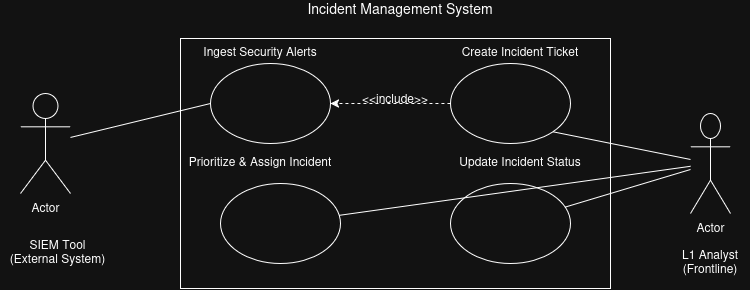

The diagram above was exported from draw.io. Its source (the exported page's mxGraphModel, read from the mxfile embedded in the PNG):
<mxGraphModel dx="989" dy="579" grid="1" gridSize="10" guides="1" tooltips="1" connect="1" arrows="1" fold="1" page="1" pageScale="1" pageWidth="850" pageHeight="1100" math="0" shadow="0">
  <root>
    <mxCell id="0" />
    <mxCell id="1" parent="0" />
    <mxCell id="PdgEazmcZ0bozQ4yP5CE-1" parent="1" style="rounded=0;whiteSpace=wrap;html=1;" value="" vertex="1">
      <mxGeometry height="250" width="430" x="210" y="155" as="geometry" />
    </mxCell>
    <mxCell id="PdgEazmcZ0bozQ4yP5CE-2" parent="1" style="ellipse;whiteSpace=wrap;html=1;" value="" vertex="1">
      <mxGeometry height="80" width="120" x="240" y="180" as="geometry" />
    </mxCell>
    <mxCell id="PdgEazmcZ0bozQ4yP5CE-3" parent="1" style="ellipse;whiteSpace=wrap;html=1;" value="" vertex="1">
      <mxGeometry height="80" width="120" x="480" y="180" as="geometry" />
    </mxCell>
    <mxCell id="PdgEazmcZ0bozQ4yP5CE-4" parent="1" style="ellipse;whiteSpace=wrap;html=1;" value="" vertex="1">
      <mxGeometry height="80" width="120" x="250" y="300" as="geometry" />
    </mxCell>
    <mxCell id="PdgEazmcZ0bozQ4yP5CE-5" parent="1" style="ellipse;whiteSpace=wrap;html=1;" value="" vertex="1">
      <mxGeometry height="80" width="120" x="480" y="300" as="geometry" />
    </mxCell>
    <mxCell id="PdgEazmcZ0bozQ4yP5CE-6" parent="1" style="text;html=1;whiteSpace=wrap;strokeColor=none;fillColor=none;align=center;verticalAlign=middle;rounded=0;" value="&lt;font style=&quot;font-size: 14px;&quot;&gt;Incident Management System&lt;/font&gt;&lt;div&gt;&lt;font size=&quot;3&quot;&gt;&lt;br&gt;&lt;/font&gt;&lt;/div&gt;" vertex="1">
      <mxGeometry height="30" width="200" x="330" y="120" as="geometry" />
    </mxCell>
    <mxCell id="PdgEazmcZ0bozQ4yP5CE-7" parent="1" style="text;html=1;whiteSpace=wrap;strokeColor=none;fillColor=none;align=center;verticalAlign=middle;rounded=0;" value="Ingest Security Alerts&lt;div&gt;&lt;br/&gt;&lt;/div&gt;" vertex="1">
      <mxGeometry height="30" width="140" x="220" y="160" as="geometry" />
    </mxCell>
    <mxCell id="PdgEazmcZ0bozQ4yP5CE-8" parent="1" style="text;html=1;whiteSpace=wrap;strokeColor=none;fillColor=none;align=center;verticalAlign=middle;rounded=0;" value="Create Incident Ticket&lt;div&gt;&lt;br/&gt;&lt;/div&gt;" vertex="1">
      <mxGeometry height="30" width="120" x="490" y="160" as="geometry" />
    </mxCell>
    <mxCell id="PdgEazmcZ0bozQ4yP5CE-9" parent="1" style="text;html=1;whiteSpace=wrap;strokeColor=none;fillColor=none;align=center;verticalAlign=middle;rounded=0;" value="Prioritize &amp;amp; Assign Incident&lt;div&gt;&lt;br/&gt;&lt;/div&gt;" vertex="1">
      <mxGeometry height="30" width="160" x="210" y="270" as="geometry" />
    </mxCell>
    <mxCell id="PdgEazmcZ0bozQ4yP5CE-10" parent="1" style="text;html=1;whiteSpace=wrap;strokeColor=none;fillColor=none;align=center;verticalAlign=middle;rounded=0;" value="Update Incident Status&lt;div&gt;&lt;br/&gt;&lt;/div&gt;" vertex="1">
      <mxGeometry height="30" width="130" x="485" y="270" as="geometry" />
    </mxCell>
    <mxCell id="PdgEazmcZ0bozQ4yP5CE-11" parent="1" style="shape=umlActor;verticalLabelPosition=bottom;verticalAlign=top;html=1;" value="Actor" vertex="1">
      <mxGeometry height="100" width="50" x="50" y="210" as="geometry" />
    </mxCell>
    <mxCell id="PdgEazmcZ0bozQ4yP5CE-12" parent="1" style="text;html=1;whiteSpace=wrap;strokeColor=none;fillColor=none;align=center;verticalAlign=middle;rounded=0;" value="SIEM Tool&lt;br&gt;(External System)&lt;div&gt;&lt;br/&gt;&lt;/div&gt;" vertex="1">
      <mxGeometry height="50" width="115" x="30" y="350" as="geometry" />
    </mxCell>
    <mxCell id="PdgEazmcZ0bozQ4yP5CE-13" parent="1" style="shape=umlActor;verticalLabelPosition=bottom;verticalAlign=top;html=1;" value="Actor" vertex="1">
      <mxGeometry height="100" width="40" x="720" y="230" as="geometry" />
    </mxCell>
    <mxCell id="PdgEazmcZ0bozQ4yP5CE-14" parent="1" style="text;html=1;whiteSpace=wrap;strokeColor=none;fillColor=none;align=center;verticalAlign=middle;rounded=0;" value="L1 Analyst&lt;br&gt;(Frontline)&lt;div&gt;&lt;br/&gt;&lt;/div&gt;" vertex="1">
      <mxGeometry height="30" width="80" x="700" y="370" as="geometry" />
    </mxCell>
    <mxCell id="PdgEazmcZ0bozQ4yP5CE-20" edge="1" parent="1" source="PdgEazmcZ0bozQ4yP5CE-11" style="endArrow=none;html=1;rounded=0;entryX=0;entryY=0.5;entryDx=0;entryDy=0;" target="PdgEazmcZ0bozQ4yP5CE-2" value="">
      <mxGeometry height="50" relative="1" width="50" as="geometry">
        <mxPoint x="400" y="310" as="sourcePoint" />
        <mxPoint x="450" y="260" as="targetPoint" />
      </mxGeometry>
    </mxCell>
    <mxCell id="PdgEazmcZ0bozQ4yP5CE-21" edge="1" parent="1" source="PdgEazmcZ0bozQ4yP5CE-13" style="endArrow=none;html=1;rounded=0;entryX=1;entryY=1;entryDx=0;entryDy=0;" target="PdgEazmcZ0bozQ4yP5CE-3" value="">
      <mxGeometry height="50" relative="1" width="50" as="geometry">
        <mxPoint x="400" y="310" as="sourcePoint" />
        <mxPoint x="450" y="260" as="targetPoint" />
      </mxGeometry>
    </mxCell>
    <mxCell id="PdgEazmcZ0bozQ4yP5CE-22" edge="1" parent="1" source="PdgEazmcZ0bozQ4yP5CE-4" style="endArrow=none;html=1;rounded=0;" target="PdgEazmcZ0bozQ4yP5CE-13" value="">
      <mxGeometry height="50" relative="1" width="50" as="geometry">
        <mxPoint x="400" y="310" as="sourcePoint" />
        <mxPoint x="450" y="260" as="targetPoint" />
      </mxGeometry>
    </mxCell>
    <mxCell id="PdgEazmcZ0bozQ4yP5CE-23" edge="1" parent="1" source="PdgEazmcZ0bozQ4yP5CE-5" style="endArrow=none;html=1;rounded=0;" target="PdgEazmcZ0bozQ4yP5CE-13" value="">
      <mxGeometry height="50" relative="1" width="50" as="geometry">
        <mxPoint x="400" y="310" as="sourcePoint" />
        <mxPoint x="450" y="260" as="targetPoint" />
      </mxGeometry>
    </mxCell>
    <mxCell id="PdgEazmcZ0bozQ4yP5CE-24" edge="1" parent="1" source="PdgEazmcZ0bozQ4yP5CE-3" style="endArrow=classic;html=1;rounded=0;exitX=0;exitY=0.5;exitDx=0;exitDy=0;dashed=1;" target="PdgEazmcZ0bozQ4yP5CE-2" value="">
      <mxGeometry height="50" relative="1" width="50" as="geometry">
        <mxPoint x="400" y="310" as="sourcePoint" />
        <mxPoint x="450" y="260" as="targetPoint" />
      </mxGeometry>
    </mxCell>
    <mxCell id="PdgEazmcZ0bozQ4yP5CE-25" parent="1" style="text;html=1;whiteSpace=wrap;strokeColor=none;fillColor=none;align=center;verticalAlign=middle;rounded=0;" value="&amp;lt;&amp;lt;include&amp;gt;&amp;gt;" vertex="1">
      <mxGeometry height="30" width="60" x="395" y="200" as="geometry" />
    </mxCell>
  </root>
</mxGraphModel>